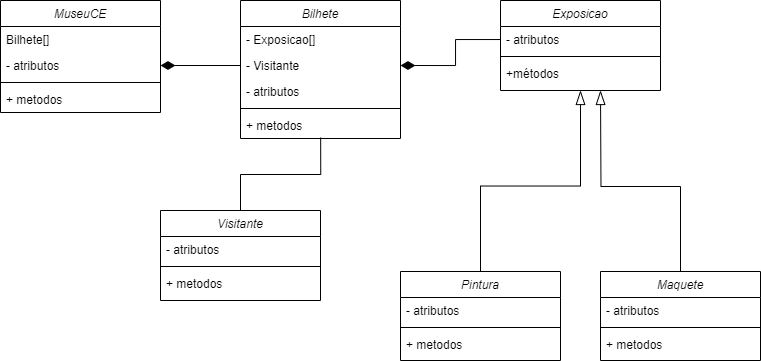

The diagram above was exported from draw.io. Its source (the exported page's mxGraphModel, read from the mxfile embedded in the PNG):
<mxGraphModel dx="1250" dy="648" grid="1" gridSize="10" guides="1" tooltips="1" connect="1" arrows="1" fold="1" page="1" pageScale="1" pageWidth="827" pageHeight="1169" math="0" shadow="0">
  <root>
    <mxCell id="WIyWlLk6GJQsqaUBKTNV-0" />
    <mxCell id="WIyWlLk6GJQsqaUBKTNV-1" parent="WIyWlLk6GJQsqaUBKTNV-0" />
    <mxCell id="zkfFHV4jXpPFQw0GAbJ--0" value="MuseuCE" style="swimlane;fontStyle=2;align=center;verticalAlign=top;childLayout=stackLayout;horizontal=1;startSize=26;horizontalStack=0;resizeParent=1;resizeLast=0;collapsible=1;marginBottom=0;rounded=0;shadow=0;strokeWidth=1;" parent="WIyWlLk6GJQsqaUBKTNV-1" vertex="1">
      <mxGeometry x="40" y="70" width="160" height="112" as="geometry">
        <mxRectangle x="230" y="140" width="160" height="26" as="alternateBounds" />
      </mxGeometry>
    </mxCell>
    <mxCell id="zkfFHV4jXpPFQw0GAbJ--1" value="Bilhete[]" style="text;align=left;verticalAlign=top;spacingLeft=4;spacingRight=4;overflow=hidden;rotatable=0;points=[[0,0.5],[1,0.5]];portConstraint=eastwest;" parent="zkfFHV4jXpPFQw0GAbJ--0" vertex="1">
      <mxGeometry y="26" width="160" height="26" as="geometry" />
    </mxCell>
    <mxCell id="zkfFHV4jXpPFQw0GAbJ--2" value="- atributos" style="text;align=left;verticalAlign=top;spacingLeft=4;spacingRight=4;overflow=hidden;rotatable=0;points=[[0,0.5],[1,0.5]];portConstraint=eastwest;rounded=0;shadow=0;html=0;" parent="zkfFHV4jXpPFQw0GAbJ--0" vertex="1">
      <mxGeometry y="52" width="160" height="26" as="geometry" />
    </mxCell>
    <mxCell id="zkfFHV4jXpPFQw0GAbJ--4" value="" style="line;html=1;strokeWidth=1;align=left;verticalAlign=middle;spacingTop=-1;spacingLeft=3;spacingRight=3;rotatable=0;labelPosition=right;points=[];portConstraint=eastwest;" parent="zkfFHV4jXpPFQw0GAbJ--0" vertex="1">
      <mxGeometry y="78" width="160" height="8" as="geometry" />
    </mxCell>
    <mxCell id="zkfFHV4jXpPFQw0GAbJ--5" value="+ metodos" style="text;align=left;verticalAlign=top;spacingLeft=4;spacingRight=4;overflow=hidden;rotatable=0;points=[[0,0.5],[1,0.5]];portConstraint=eastwest;" parent="zkfFHV4jXpPFQw0GAbJ--0" vertex="1">
      <mxGeometry y="86" width="160" height="26" as="geometry" />
    </mxCell>
    <mxCell id="HWVjr6fA-E48Dah1gudi-0" value="Bilhete" style="swimlane;fontStyle=2;align=center;verticalAlign=top;childLayout=stackLayout;horizontal=1;startSize=26;horizontalStack=0;resizeParent=1;resizeLast=0;collapsible=1;marginBottom=0;rounded=0;shadow=0;strokeWidth=1;" vertex="1" parent="WIyWlLk6GJQsqaUBKTNV-1">
      <mxGeometry x="280" y="70" width="160" height="138" as="geometry">
        <mxRectangle x="230" y="140" width="160" height="26" as="alternateBounds" />
      </mxGeometry>
    </mxCell>
    <mxCell id="HWVjr6fA-E48Dah1gudi-1" value="- Exposicao[]" style="text;align=left;verticalAlign=top;spacingLeft=4;spacingRight=4;overflow=hidden;rotatable=0;points=[[0,0.5],[1,0.5]];portConstraint=eastwest;" vertex="1" parent="HWVjr6fA-E48Dah1gudi-0">
      <mxGeometry y="26" width="160" height="26" as="geometry" />
    </mxCell>
    <mxCell id="HWVjr6fA-E48Dah1gudi-2" value="- Visitante" style="text;align=left;verticalAlign=top;spacingLeft=4;spacingRight=4;overflow=hidden;rotatable=0;points=[[0,0.5],[1,0.5]];portConstraint=eastwest;rounded=0;shadow=0;html=0;" vertex="1" parent="HWVjr6fA-E48Dah1gudi-0">
      <mxGeometry y="52" width="160" height="26" as="geometry" />
    </mxCell>
    <mxCell id="HWVjr6fA-E48Dah1gudi-3" value="- atributos" style="text;align=left;verticalAlign=top;spacingLeft=4;spacingRight=4;overflow=hidden;rotatable=0;points=[[0,0.5],[1,0.5]];portConstraint=eastwest;rounded=0;shadow=0;html=0;" vertex="1" parent="HWVjr6fA-E48Dah1gudi-0">
      <mxGeometry y="78" width="160" height="26" as="geometry" />
    </mxCell>
    <mxCell id="HWVjr6fA-E48Dah1gudi-4" value="" style="line;html=1;strokeWidth=1;align=left;verticalAlign=middle;spacingTop=-1;spacingLeft=3;spacingRight=3;rotatable=0;labelPosition=right;points=[];portConstraint=eastwest;" vertex="1" parent="HWVjr6fA-E48Dah1gudi-0">
      <mxGeometry y="104" width="160" height="8" as="geometry" />
    </mxCell>
    <mxCell id="HWVjr6fA-E48Dah1gudi-5" value="+ metodos" style="text;align=left;verticalAlign=top;spacingLeft=4;spacingRight=4;overflow=hidden;rotatable=0;points=[[0,0.5],[1,0.5]];portConstraint=eastwest;" vertex="1" parent="HWVjr6fA-E48Dah1gudi-0">
      <mxGeometry y="112" width="160" height="26" as="geometry" />
    </mxCell>
    <mxCell id="HWVjr6fA-E48Dah1gudi-6" value="Visitante" style="swimlane;fontStyle=2;align=center;verticalAlign=top;childLayout=stackLayout;horizontal=1;startSize=26;horizontalStack=0;resizeParent=1;resizeLast=0;collapsible=1;marginBottom=0;rounded=0;shadow=0;strokeWidth=1;" vertex="1" parent="WIyWlLk6GJQsqaUBKTNV-1">
      <mxGeometry x="200" y="280" width="160" height="90" as="geometry">
        <mxRectangle x="230" y="140" width="160" height="26" as="alternateBounds" />
      </mxGeometry>
    </mxCell>
    <mxCell id="HWVjr6fA-E48Dah1gudi-7" value="- atributos" style="text;align=left;verticalAlign=top;spacingLeft=4;spacingRight=4;overflow=hidden;rotatable=0;points=[[0,0.5],[1,0.5]];portConstraint=eastwest;" vertex="1" parent="HWVjr6fA-E48Dah1gudi-6">
      <mxGeometry y="26" width="160" height="26" as="geometry" />
    </mxCell>
    <mxCell id="HWVjr6fA-E48Dah1gudi-10" value="" style="line;html=1;strokeWidth=1;align=left;verticalAlign=middle;spacingTop=-1;spacingLeft=3;spacingRight=3;rotatable=0;labelPosition=right;points=[];portConstraint=eastwest;" vertex="1" parent="HWVjr6fA-E48Dah1gudi-6">
      <mxGeometry y="52" width="160" height="8" as="geometry" />
    </mxCell>
    <mxCell id="HWVjr6fA-E48Dah1gudi-11" value="+ metodos" style="text;align=left;verticalAlign=top;spacingLeft=4;spacingRight=4;overflow=hidden;rotatable=0;points=[[0,0.5],[1,0.5]];portConstraint=eastwest;" vertex="1" parent="HWVjr6fA-E48Dah1gudi-6">
      <mxGeometry y="60" width="160" height="26" as="geometry" />
    </mxCell>
    <mxCell id="HWVjr6fA-E48Dah1gudi-12" value="Exposicao" style="swimlane;fontStyle=2;align=center;verticalAlign=top;childLayout=stackLayout;horizontal=1;startSize=26;horizontalStack=0;resizeParent=1;resizeLast=0;collapsible=1;marginBottom=0;rounded=0;shadow=0;strokeWidth=1;" vertex="1" parent="WIyWlLk6GJQsqaUBKTNV-1">
      <mxGeometry x="540" y="70" width="160" height="90" as="geometry">
        <mxRectangle x="230" y="140" width="160" height="26" as="alternateBounds" />
      </mxGeometry>
    </mxCell>
    <mxCell id="HWVjr6fA-E48Dah1gudi-13" value="- atributos" style="text;align=left;verticalAlign=top;spacingLeft=4;spacingRight=4;overflow=hidden;rotatable=0;points=[[0,0.5],[1,0.5]];portConstraint=eastwest;" vertex="1" parent="HWVjr6fA-E48Dah1gudi-12">
      <mxGeometry y="26" width="160" height="26" as="geometry" />
    </mxCell>
    <mxCell id="HWVjr6fA-E48Dah1gudi-16" value="" style="line;html=1;strokeWidth=1;align=left;verticalAlign=middle;spacingTop=-1;spacingLeft=3;spacingRight=3;rotatable=0;labelPosition=right;points=[];portConstraint=eastwest;" vertex="1" parent="HWVjr6fA-E48Dah1gudi-12">
      <mxGeometry y="52" width="160" height="8" as="geometry" />
    </mxCell>
    <mxCell id="HWVjr6fA-E48Dah1gudi-17" value="+métodos" style="text;align=left;verticalAlign=top;spacingLeft=4;spacingRight=4;overflow=hidden;rotatable=0;points=[[0,0.5],[1,0.5]];portConstraint=eastwest;" vertex="1" parent="HWVjr6fA-E48Dah1gudi-12">
      <mxGeometry y="60" width="160" height="26" as="geometry" />
    </mxCell>
    <mxCell id="HWVjr6fA-E48Dah1gudi-38" style="edgeStyle=orthogonalEdgeStyle;rounded=0;orthogonalLoop=1;jettySize=auto;html=1;endArrow=blockThin;endFill=0;endSize=12;" edge="1" parent="WIyWlLk6GJQsqaUBKTNV-1" source="HWVjr6fA-E48Dah1gudi-18">
      <mxGeometry relative="1" as="geometry">
        <mxPoint x="640" y="160" as="targetPoint" />
      </mxGeometry>
    </mxCell>
    <mxCell id="HWVjr6fA-E48Dah1gudi-18" value="Maquete" style="swimlane;fontStyle=2;align=center;verticalAlign=top;childLayout=stackLayout;horizontal=1;startSize=26;horizontalStack=0;resizeParent=1;resizeLast=0;collapsible=1;marginBottom=0;rounded=0;shadow=0;strokeWidth=1;" vertex="1" parent="WIyWlLk6GJQsqaUBKTNV-1">
      <mxGeometry x="640" y="341" width="160" height="89" as="geometry">
        <mxRectangle x="230" y="140" width="160" height="26" as="alternateBounds" />
      </mxGeometry>
    </mxCell>
    <mxCell id="HWVjr6fA-E48Dah1gudi-19" value="- atributos" style="text;align=left;verticalAlign=top;spacingLeft=4;spacingRight=4;overflow=hidden;rotatable=0;points=[[0,0.5],[1,0.5]];portConstraint=eastwest;" vertex="1" parent="HWVjr6fA-E48Dah1gudi-18">
      <mxGeometry y="26" width="160" height="26" as="geometry" />
    </mxCell>
    <mxCell id="HWVjr6fA-E48Dah1gudi-22" value="" style="line;html=1;strokeWidth=1;align=left;verticalAlign=middle;spacingTop=-1;spacingLeft=3;spacingRight=3;rotatable=0;labelPosition=right;points=[];portConstraint=eastwest;" vertex="1" parent="HWVjr6fA-E48Dah1gudi-18">
      <mxGeometry y="52" width="160" height="8" as="geometry" />
    </mxCell>
    <mxCell id="HWVjr6fA-E48Dah1gudi-23" value="+ metodos" style="text;align=left;verticalAlign=top;spacingLeft=4;spacingRight=4;overflow=hidden;rotatable=0;points=[[0,0.5],[1,0.5]];portConstraint=eastwest;" vertex="1" parent="HWVjr6fA-E48Dah1gudi-18">
      <mxGeometry y="60" width="160" height="26" as="geometry" />
    </mxCell>
    <mxCell id="HWVjr6fA-E48Dah1gudi-37" style="edgeStyle=orthogonalEdgeStyle;rounded=0;orthogonalLoop=1;jettySize=auto;html=1;entryX=0.5;entryY=1;entryDx=0;entryDy=0;endArrow=blockThin;endFill=0;endSize=12;" edge="1" parent="WIyWlLk6GJQsqaUBKTNV-1" source="HWVjr6fA-E48Dah1gudi-24" target="HWVjr6fA-E48Dah1gudi-12">
      <mxGeometry relative="1" as="geometry" />
    </mxCell>
    <mxCell id="HWVjr6fA-E48Dah1gudi-24" value="Pintura" style="swimlane;fontStyle=2;align=center;verticalAlign=top;childLayout=stackLayout;horizontal=1;startSize=26;horizontalStack=0;resizeParent=1;resizeLast=0;collapsible=1;marginBottom=0;rounded=0;shadow=0;strokeWidth=1;" vertex="1" parent="WIyWlLk6GJQsqaUBKTNV-1">
      <mxGeometry x="440" y="341" width="160" height="89" as="geometry">
        <mxRectangle x="230" y="140" width="160" height="26" as="alternateBounds" />
      </mxGeometry>
    </mxCell>
    <mxCell id="HWVjr6fA-E48Dah1gudi-25" value="- atributos" style="text;align=left;verticalAlign=top;spacingLeft=4;spacingRight=4;overflow=hidden;rotatable=0;points=[[0,0.5],[1,0.5]];portConstraint=eastwest;" vertex="1" parent="HWVjr6fA-E48Dah1gudi-24">
      <mxGeometry y="26" width="160" height="26" as="geometry" />
    </mxCell>
    <mxCell id="HWVjr6fA-E48Dah1gudi-28" value="" style="line;html=1;strokeWidth=1;align=left;verticalAlign=middle;spacingTop=-1;spacingLeft=3;spacingRight=3;rotatable=0;labelPosition=right;points=[];portConstraint=eastwest;" vertex="1" parent="HWVjr6fA-E48Dah1gudi-24">
      <mxGeometry y="52" width="160" height="8" as="geometry" />
    </mxCell>
    <mxCell id="HWVjr6fA-E48Dah1gudi-29" value="+ metodos" style="text;align=left;verticalAlign=top;spacingLeft=4;spacingRight=4;overflow=hidden;rotatable=0;points=[[0,0.5],[1,0.5]];portConstraint=eastwest;" vertex="1" parent="HWVjr6fA-E48Dah1gudi-24">
      <mxGeometry y="60" width="160" height="26" as="geometry" />
    </mxCell>
    <mxCell id="HWVjr6fA-E48Dah1gudi-35" style="edgeStyle=orthogonalEdgeStyle;rounded=0;orthogonalLoop=1;jettySize=auto;html=1;entryX=0.501;entryY=0.963;entryDx=0;entryDy=0;entryPerimeter=0;endArrow=none;endFill=0;" edge="1" parent="WIyWlLk6GJQsqaUBKTNV-1" source="HWVjr6fA-E48Dah1gudi-6" target="HWVjr6fA-E48Dah1gudi-5">
      <mxGeometry relative="1" as="geometry" />
    </mxCell>
    <mxCell id="HWVjr6fA-E48Dah1gudi-36" style="edgeStyle=orthogonalEdgeStyle;rounded=0;orthogonalLoop=1;jettySize=auto;html=1;entryX=1;entryY=0.5;entryDx=0;entryDy=0;endArrow=diamondThin;endFill=1;endSize=12;" edge="1" parent="WIyWlLk6GJQsqaUBKTNV-1" source="HWVjr6fA-E48Dah1gudi-2" target="zkfFHV4jXpPFQw0GAbJ--2">
      <mxGeometry relative="1" as="geometry" />
    </mxCell>
    <mxCell id="HWVjr6fA-E48Dah1gudi-39" style="edgeStyle=orthogonalEdgeStyle;rounded=0;orthogonalLoop=1;jettySize=auto;html=1;entryX=1;entryY=0.5;entryDx=0;entryDy=0;endArrow=diamondThin;endFill=1;strokeWidth=1;endSize=12;" edge="1" parent="WIyWlLk6GJQsqaUBKTNV-1" source="HWVjr6fA-E48Dah1gudi-13" target="HWVjr6fA-E48Dah1gudi-2">
      <mxGeometry relative="1" as="geometry" />
    </mxCell>
  </root>
</mxGraphModel>